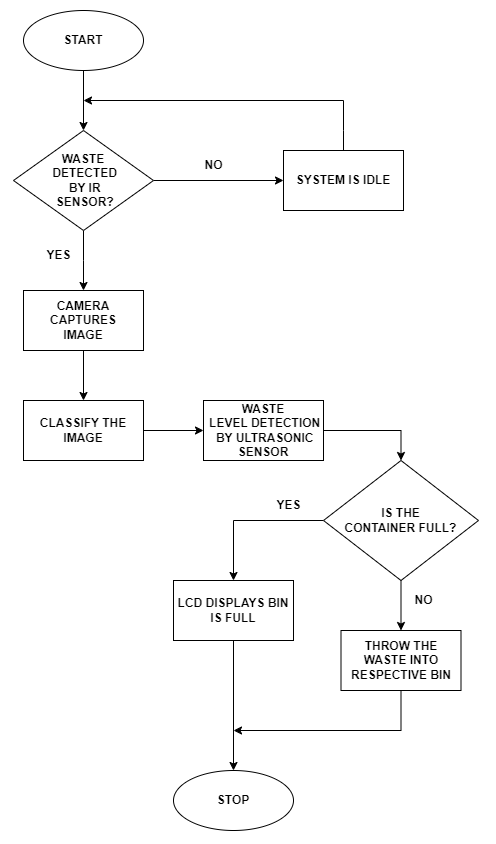

The diagram above was exported from draw.io. Its source (the exported page's mxGraphModel, read from the mxfile embedded in the PNG):
<mxGraphModel dx="1647" dy="848" grid="1" gridSize="10" guides="1" tooltips="1" connect="1" arrows="1" fold="1" page="1" pageScale="1" pageWidth="827" pageHeight="1169" math="0" shadow="0">
  <root>
    <mxCell id="WIyWlLk6GJQsqaUBKTNV-0" />
    <mxCell id="WIyWlLk6GJQsqaUBKTNV-1" parent="WIyWlLk6GJQsqaUBKTNV-0" />
    <mxCell id="CiXsoM8u2aekNPe1QHNo-2" style="edgeStyle=orthogonalEdgeStyle;rounded=0;orthogonalLoop=1;jettySize=auto;html=1;entryX=0.5;entryY=0;entryDx=0;entryDy=0;" parent="WIyWlLk6GJQsqaUBKTNV-1" source="CiXsoM8u2aekNPe1QHNo-0" target="CiXsoM8u2aekNPe1QHNo-1" edge="1">
      <mxGeometry relative="1" as="geometry" />
    </mxCell>
    <mxCell id="CiXsoM8u2aekNPe1QHNo-0" value="&lt;b&gt;START&lt;/b&gt;" style="ellipse;whiteSpace=wrap;html=1;" parent="WIyWlLk6GJQsqaUBKTNV-1" vertex="1">
      <mxGeometry x="160" y="10" width="120" height="60" as="geometry" />
    </mxCell>
    <mxCell id="CiXsoM8u2aekNPe1QHNo-4" style="edgeStyle=orthogonalEdgeStyle;rounded=0;orthogonalLoop=1;jettySize=auto;html=1;entryX=0;entryY=0.5;entryDx=0;entryDy=0;" parent="WIyWlLk6GJQsqaUBKTNV-1" source="CiXsoM8u2aekNPe1QHNo-1" target="CiXsoM8u2aekNPe1QHNo-3" edge="1">
      <mxGeometry relative="1" as="geometry" />
    </mxCell>
    <mxCell id="CiXsoM8u2aekNPe1QHNo-5" style="edgeStyle=orthogonalEdgeStyle;rounded=0;orthogonalLoop=1;jettySize=auto;html=1;" parent="WIyWlLk6GJQsqaUBKTNV-1" source="CiXsoM8u2aekNPe1QHNo-1" edge="1">
      <mxGeometry relative="1" as="geometry">
        <mxPoint x="220" y="290" as="targetPoint" />
      </mxGeometry>
    </mxCell>
    <mxCell id="CiXsoM8u2aekNPe1QHNo-1" value="&lt;b&gt;WASTE&lt;br&gt;&amp;nbsp;DETECTED&lt;br&gt;&amp;nbsp;BY IR&lt;br&gt;&amp;nbsp;SENSOR?&lt;br&gt;&lt;/b&gt;" style="rhombus;whiteSpace=wrap;html=1;" parent="WIyWlLk6GJQsqaUBKTNV-1" vertex="1">
      <mxGeometry x="150" y="130" width="140" height="100" as="geometry" />
    </mxCell>
    <mxCell id="SOMhF_tF9ITnOmADQt8O-4" style="edgeStyle=orthogonalEdgeStyle;rounded=0;orthogonalLoop=1;jettySize=auto;html=1;" parent="WIyWlLk6GJQsqaUBKTNV-1" source="CiXsoM8u2aekNPe1QHNo-3" edge="1">
      <mxGeometry relative="1" as="geometry">
        <mxPoint x="220" y="100" as="targetPoint" />
        <Array as="points">
          <mxPoint x="480" y="130" />
          <mxPoint x="480" y="130" />
        </Array>
      </mxGeometry>
    </mxCell>
    <mxCell id="CiXsoM8u2aekNPe1QHNo-3" value="&lt;b&gt;SYSTEM IS IDLE&lt;/b&gt;" style="rounded=0;whiteSpace=wrap;html=1;" parent="WIyWlLk6GJQsqaUBKTNV-1" vertex="1">
      <mxGeometry x="420" y="150" width="120" height="60" as="geometry" />
    </mxCell>
    <mxCell id="CiXsoM8u2aekNPe1QHNo-6" value="&lt;b&gt;NO&lt;br&gt;&lt;/b&gt;" style="text;html=1;align=center;verticalAlign=middle;resizable=0;points=[];autosize=1;strokeColor=none;fillColor=none;" parent="WIyWlLk6GJQsqaUBKTNV-1" vertex="1">
      <mxGeometry x="330" y="150" width="40" height="30" as="geometry" />
    </mxCell>
    <mxCell id="CiXsoM8u2aekNPe1QHNo-7" value="YES" style="text;html=1;align=center;verticalAlign=middle;resizable=0;points=[];autosize=1;strokeColor=none;fillColor=none;fontStyle=1" parent="WIyWlLk6GJQsqaUBKTNV-1" vertex="1">
      <mxGeometry x="170" y="240" width="50" height="30" as="geometry" />
    </mxCell>
    <mxCell id="SOMhF_tF9ITnOmADQt8O-8" style="edgeStyle=orthogonalEdgeStyle;rounded=0;orthogonalLoop=1;jettySize=auto;html=1;" parent="WIyWlLk6GJQsqaUBKTNV-1" source="CiXsoM8u2aekNPe1QHNo-11" edge="1">
      <mxGeometry relative="1" as="geometry">
        <mxPoint x="370" y="730" as="targetPoint" />
        <Array as="points">
          <mxPoint x="538" y="730" />
          <mxPoint x="370" y="730" />
        </Array>
      </mxGeometry>
    </mxCell>
    <mxCell id="CiXsoM8u2aekNPe1QHNo-11" value="&lt;b&gt;THROW THE WASTE INTO &lt;br&gt;RESPECTIVE BIN&lt;/b&gt;" style="rounded=0;whiteSpace=wrap;html=1;" parent="WIyWlLk6GJQsqaUBKTNV-1" vertex="1">
      <mxGeometry x="477.5" y="630" width="120" height="60" as="geometry" />
    </mxCell>
    <mxCell id="CiXsoM8u2aekNPe1QHNo-14" value="&lt;b&gt;STOP&lt;/b&gt;" style="ellipse;whiteSpace=wrap;html=1;" parent="WIyWlLk6GJQsqaUBKTNV-1" vertex="1">
      <mxGeometry x="310" y="770" width="120" height="60" as="geometry" />
    </mxCell>
    <mxCell id="CiXsoM8u2aekNPe1QHNo-16" style="edgeStyle=orthogonalEdgeStyle;rounded=0;orthogonalLoop=1;jettySize=auto;html=1;" parent="WIyWlLk6GJQsqaUBKTNV-1" edge="1">
      <mxGeometry relative="1" as="geometry">
        <mxPoint x="220.0588235294117" y="340" as="sourcePoint" />
        <mxPoint x="220" y="400" as="targetPoint" />
        <Array as="points">
          <mxPoint x="220" y="401" />
        </Array>
      </mxGeometry>
    </mxCell>
    <mxCell id="CiXsoM8u2aekNPe1QHNo-15" value="&lt;b&gt;CAMERA CAPTURES&lt;br&gt;IMAGE&lt;br&gt;&lt;/b&gt;" style="rounded=0;whiteSpace=wrap;html=1;" parent="WIyWlLk6GJQsqaUBKTNV-1" vertex="1">
      <mxGeometry x="160" y="290" width="120" height="60" as="geometry" />
    </mxCell>
    <mxCell id="CiXsoM8u2aekNPe1QHNo-27" style="edgeStyle=orthogonalEdgeStyle;rounded=0;orthogonalLoop=1;jettySize=auto;html=1;entryX=0.5;entryY=0;entryDx=0;entryDy=0;" parent="WIyWlLk6GJQsqaUBKTNV-1" source="CiXsoM8u2aekNPe1QHNo-18" target="CiXsoM8u2aekNPe1QHNo-23" edge="1">
      <mxGeometry relative="1" as="geometry" />
    </mxCell>
    <mxCell id="SOMhF_tF9ITnOmADQt8O-9" style="edgeStyle=orthogonalEdgeStyle;rounded=0;orthogonalLoop=1;jettySize=auto;html=1;" parent="WIyWlLk6GJQsqaUBKTNV-1" source="CiXsoM8u2aekNPe1QHNo-18" target="CiXsoM8u2aekNPe1QHNo-11" edge="1">
      <mxGeometry relative="1" as="geometry" />
    </mxCell>
    <mxCell id="CiXsoM8u2aekNPe1QHNo-18" value="&lt;b&gt;IS THE&lt;br&gt;CONTAINER FULL?&lt;br&gt;&lt;/b&gt;" style="rhombus;whiteSpace=wrap;html=1;" parent="WIyWlLk6GJQsqaUBKTNV-1" vertex="1">
      <mxGeometry x="460" y="460" width="155" height="120" as="geometry" />
    </mxCell>
    <mxCell id="e_Ztldp5fFYR_s95T-hk-9" style="edgeStyle=orthogonalEdgeStyle;rounded=0;orthogonalLoop=1;jettySize=auto;html=1;exitX=1;exitY=0.5;exitDx=0;exitDy=0;entryX=0.5;entryY=0;entryDx=0;entryDy=0;" parent="WIyWlLk6GJQsqaUBKTNV-1" source="CiXsoM8u2aekNPe1QHNo-19" target="CiXsoM8u2aekNPe1QHNo-18" edge="1">
      <mxGeometry relative="1" as="geometry">
        <Array as="points">
          <mxPoint x="538" y="430" />
        </Array>
      </mxGeometry>
    </mxCell>
    <mxCell id="CiXsoM8u2aekNPe1QHNo-19" value="&lt;b style=&quot;border-color: var(--border-color);&quot;&gt;WASTE&lt;br style=&quot;border-color: var(--border-color);&quot;&gt;&amp;nbsp;LEVEL DETECTION&lt;br style=&quot;border-color: var(--border-color);&quot;&gt;&amp;nbsp;BY ULTRASONIC&lt;br style=&quot;border-color: var(--border-color);&quot;&gt;SENSOR&lt;/b&gt;" style="whiteSpace=wrap;html=1;" parent="WIyWlLk6GJQsqaUBKTNV-1" vertex="1">
      <mxGeometry x="340" y="400" width="120" height="60" as="geometry" />
    </mxCell>
    <mxCell id="SOMhF_tF9ITnOmADQt8O-7" style="edgeStyle=orthogonalEdgeStyle;rounded=0;orthogonalLoop=1;jettySize=auto;html=1;" parent="WIyWlLk6GJQsqaUBKTNV-1" source="CiXsoM8u2aekNPe1QHNo-23" target="CiXsoM8u2aekNPe1QHNo-14" edge="1">
      <mxGeometry relative="1" as="geometry">
        <mxPoint x="537.5" y="770" as="targetPoint" />
        <Array as="points" />
      </mxGeometry>
    </mxCell>
    <mxCell id="CiXsoM8u2aekNPe1QHNo-23" value="&lt;b&gt;LCD DISPLAYS BIN IS FULL&lt;br&gt;&lt;/b&gt;" style="rounded=0;whiteSpace=wrap;html=1;" parent="WIyWlLk6GJQsqaUBKTNV-1" vertex="1">
      <mxGeometry x="310" y="580" width="120" height="60" as="geometry" />
    </mxCell>
    <mxCell id="CiXsoM8u2aekNPe1QHNo-24" value="&lt;b&gt;NO&lt;/b&gt;" style="text;html=1;align=center;verticalAlign=middle;resizable=0;points=[];autosize=1;strokeColor=none;fillColor=none;" parent="WIyWlLk6GJQsqaUBKTNV-1" vertex="1">
      <mxGeometry x="540" y="585" width="40" height="30" as="geometry" />
    </mxCell>
    <mxCell id="CiXsoM8u2aekNPe1QHNo-29" value="&lt;b&gt;YES&lt;/b&gt;" style="text;html=1;align=center;verticalAlign=middle;resizable=0;points=[];autosize=1;strokeColor=none;fillColor=none;" parent="WIyWlLk6GJQsqaUBKTNV-1" vertex="1">
      <mxGeometry x="400" y="490" width="50" height="30" as="geometry" />
    </mxCell>
    <mxCell id="SOMhF_tF9ITnOmADQt8O-6" style="edgeStyle=orthogonalEdgeStyle;rounded=0;orthogonalLoop=1;jettySize=auto;html=1;entryX=0;entryY=0.5;entryDx=0;entryDy=0;" parent="WIyWlLk6GJQsqaUBKTNV-1" source="SOMhF_tF9ITnOmADQt8O-5" target="CiXsoM8u2aekNPe1QHNo-19" edge="1">
      <mxGeometry relative="1" as="geometry" />
    </mxCell>
    <mxCell id="SOMhF_tF9ITnOmADQt8O-5" value="&lt;b&gt;CLASSIFY THE IMAGE&lt;/b&gt;" style="whiteSpace=wrap;html=1;" parent="WIyWlLk6GJQsqaUBKTNV-1" vertex="1">
      <mxGeometry x="160" y="400" width="120" height="60" as="geometry" />
    </mxCell>
  </root>
</mxGraphModel>